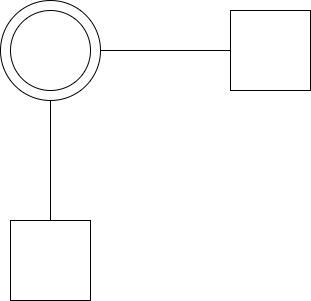

The diagram above was exported from draw.io. Its source (the exported page's mxGraphModel, read from the mxfile embedded in the PNG):
<mxGraphModel dx="786" dy="497" grid="1" gridSize="10" guides="1" tooltips="1" connect="1" arrows="1" fold="1" page="1" pageScale="1" pageWidth="850" pageHeight="1100" math="0" shadow="0">
  <root>
    <mxCell id="0" />
    <mxCell id="1" parent="0" />
    <mxCell id="5xSJxL-Wm8eICBkrip_2-4" value="" style="ellipse;whiteSpace=wrap;html=1;aspect=fixed;" vertex="1" parent="1">
      <mxGeometry x="180" y="120" width="100" height="100" as="geometry" />
    </mxCell>
    <mxCell id="5xSJxL-Wm8eICBkrip_2-3" value="" style="ellipse;whiteSpace=wrap;html=1;aspect=fixed;" vertex="1" parent="1">
      <mxGeometry x="190" y="130" width="80" height="80" as="geometry" />
    </mxCell>
    <mxCell id="5xSJxL-Wm8eICBkrip_2-5" value="" style="whiteSpace=wrap;html=1;aspect=fixed;" vertex="1" parent="1">
      <mxGeometry x="190" y="340" width="80" height="80" as="geometry" />
    </mxCell>
    <mxCell id="5xSJxL-Wm8eICBkrip_2-6" value="" style="whiteSpace=wrap;html=1;aspect=fixed;" vertex="1" parent="1">
      <mxGeometry x="410" y="130" width="80" height="80" as="geometry" />
    </mxCell>
    <mxCell id="5xSJxL-Wm8eICBkrip_2-7" value="" style="endArrow=none;html=1;exitX=1;exitY=0.5;exitDx=0;exitDy=0;entryX=0;entryY=0.5;entryDx=0;entryDy=0;" edge="1" parent="1" source="5xSJxL-Wm8eICBkrip_2-4" target="5xSJxL-Wm8eICBkrip_2-6">
      <mxGeometry width="50" height="50" relative="1" as="geometry">
        <mxPoint x="380" y="280" as="sourcePoint" />
        <mxPoint x="400" y="170" as="targetPoint" />
      </mxGeometry>
    </mxCell>
    <mxCell id="5xSJxL-Wm8eICBkrip_2-9" value="" style="endArrow=none;html=1;entryX=0.5;entryY=1;entryDx=0;entryDy=0;exitX=0.5;exitY=0;exitDx=0;exitDy=0;" edge="1" parent="1" source="5xSJxL-Wm8eICBkrip_2-5" target="5xSJxL-Wm8eICBkrip_2-4">
      <mxGeometry width="50" height="50" relative="1" as="geometry">
        <mxPoint x="380" y="280" as="sourcePoint" />
        <mxPoint x="430" y="230" as="targetPoint" />
      </mxGeometry>
    </mxCell>
  </root>
</mxGraphModel>